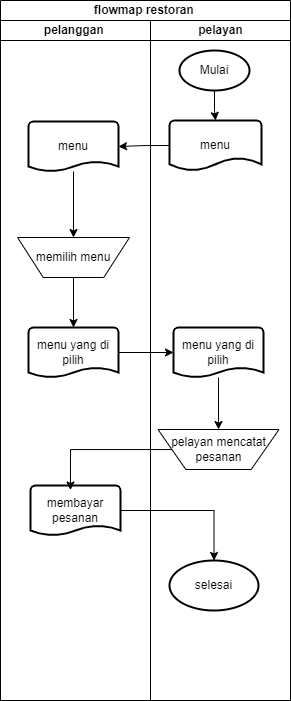

The diagram above was exported from draw.io. Its source (the exported page's mxGraphModel, read from the mxfile embedded in the PNG):
<mxGraphModel dx="1122" dy="696" grid="1" gridSize="10" guides="1" tooltips="1" connect="1" arrows="1" fold="1" page="1" pageScale="1" pageWidth="850" pageHeight="1100" math="0" shadow="0">
  <root>
    <mxCell id="0" />
    <mxCell id="1" parent="0" />
    <mxCell id="VOsw_kqE_g01GovYqtyf-25" value="flowmap restoran&amp;nbsp;" style="swimlane;childLayout=stackLayout;resizeParent=1;resizeParentMax=0;startSize=20;html=1;" vertex="1" parent="1">
      <mxGeometry x="200.00000000000045" y="140" width="290" height="700" as="geometry" />
    </mxCell>
    <mxCell id="VOsw_kqE_g01GovYqtyf-26" value="pelanggan&amp;nbsp;" style="swimlane;startSize=20;html=1;" vertex="1" parent="VOsw_kqE_g01GovYqtyf-25">
      <mxGeometry y="20" width="150" height="680" as="geometry" />
    </mxCell>
    <mxCell id="VOsw_kqE_g01GovYqtyf-112" style="edgeStyle=orthogonalEdgeStyle;rounded=0;orthogonalLoop=1;jettySize=auto;html=1;" edge="1" parent="VOsw_kqE_g01GovYqtyf-26" source="VOsw_kqE_g01GovYqtyf-61" target="VOsw_kqE_g01GovYqtyf-110">
      <mxGeometry relative="1" as="geometry" />
    </mxCell>
    <mxCell id="VOsw_kqE_g01GovYqtyf-61" value="menu" style="strokeWidth=2;html=1;shape=mxgraph.flowchart.document2;whiteSpace=wrap;size=0.2;" vertex="1" parent="VOsw_kqE_g01GovYqtyf-26">
      <mxGeometry x="28" y="101" width="90" height="50" as="geometry" />
    </mxCell>
    <mxCell id="VOsw_kqE_g01GovYqtyf-114" style="edgeStyle=orthogonalEdgeStyle;rounded=0;orthogonalLoop=1;jettySize=auto;html=1;" edge="1" parent="VOsw_kqE_g01GovYqtyf-26" source="VOsw_kqE_g01GovYqtyf-110" target="VOsw_kqE_g01GovYqtyf-113">
      <mxGeometry relative="1" as="geometry" />
    </mxCell>
    <mxCell id="VOsw_kqE_g01GovYqtyf-110" value="memilih menu" style="verticalLabelPosition=middle;verticalAlign=middle;html=1;shape=trapezoid;perimeter=trapezoidPerimeter;whiteSpace=wrap;size=0.23;arcSize=10;flipV=1;labelPosition=center;align=center;" vertex="1" parent="VOsw_kqE_g01GovYqtyf-26">
      <mxGeometry x="17" y="217" width="112" height="40" as="geometry" />
    </mxCell>
    <mxCell id="VOsw_kqE_g01GovYqtyf-113" value="menu yang di pilih" style="strokeWidth=2;html=1;shape=mxgraph.flowchart.document2;whiteSpace=wrap;size=0.2;" vertex="1" parent="VOsw_kqE_g01GovYqtyf-26">
      <mxGeometry x="28" y="307" width="90" height="50" as="geometry" />
    </mxCell>
    <mxCell id="VOsw_kqE_g01GovYqtyf-119" value="membayar pesanan" style="strokeWidth=2;html=1;shape=mxgraph.flowchart.document2;whiteSpace=wrap;size=0.2;" vertex="1" parent="VOsw_kqE_g01GovYqtyf-26">
      <mxGeometry x="30" y="465" width="90" height="50" as="geometry" />
    </mxCell>
    <mxCell id="VOsw_kqE_g01GovYqtyf-91" style="edgeStyle=orthogonalEdgeStyle;rounded=0;orthogonalLoop=1;jettySize=auto;html=1;exitX=0;exitY=0.5;exitDx=0;exitDy=0;exitPerimeter=0;" edge="1" parent="VOsw_kqE_g01GovYqtyf-25" source="VOsw_kqE_g01GovYqtyf-88" target="VOsw_kqE_g01GovYqtyf-61">
      <mxGeometry relative="1" as="geometry" />
    </mxCell>
    <mxCell id="VOsw_kqE_g01GovYqtyf-116" style="edgeStyle=orthogonalEdgeStyle;rounded=0;orthogonalLoop=1;jettySize=auto;html=1;entryX=0;entryY=0.5;entryDx=0;entryDy=0;entryPerimeter=0;" edge="1" parent="VOsw_kqE_g01GovYqtyf-25" source="VOsw_kqE_g01GovYqtyf-113" target="VOsw_kqE_g01GovYqtyf-115">
      <mxGeometry relative="1" as="geometry" />
    </mxCell>
    <mxCell id="VOsw_kqE_g01GovYqtyf-27" value="pelayan" style="swimlane;startSize=20;html=1;" vertex="1" parent="VOsw_kqE_g01GovYqtyf-25">
      <mxGeometry x="150" y="20" width="140" height="680" as="geometry" />
    </mxCell>
    <mxCell id="VOsw_kqE_g01GovYqtyf-88" value="menu" style="strokeWidth=2;html=1;shape=mxgraph.flowchart.document2;whiteSpace=wrap;size=0.25;" vertex="1" parent="VOsw_kqE_g01GovYqtyf-27">
      <mxGeometry x="19" y="100" width="92" height="50" as="geometry" />
    </mxCell>
    <mxCell id="VOsw_kqE_g01GovYqtyf-97" value="" style="edgeStyle=orthogonalEdgeStyle;rounded=0;orthogonalLoop=1;jettySize=auto;html=1;" edge="1" parent="VOsw_kqE_g01GovYqtyf-27" source="VOsw_kqE_g01GovYqtyf-31" target="VOsw_kqE_g01GovYqtyf-88">
      <mxGeometry relative="1" as="geometry" />
    </mxCell>
    <mxCell id="VOsw_kqE_g01GovYqtyf-31" value="Mulai" style="strokeWidth=2;html=1;shape=mxgraph.flowchart.start_1;whiteSpace=wrap;" vertex="1" parent="VOsw_kqE_g01GovYqtyf-27">
      <mxGeometry x="29" y="30" width="70" height="40" as="geometry" />
    </mxCell>
    <mxCell id="VOsw_kqE_g01GovYqtyf-118" style="edgeStyle=orthogonalEdgeStyle;rounded=0;orthogonalLoop=1;jettySize=auto;html=1;" edge="1" parent="VOsw_kqE_g01GovYqtyf-27" source="VOsw_kqE_g01GovYqtyf-115" target="VOsw_kqE_g01GovYqtyf-117">
      <mxGeometry relative="1" as="geometry" />
    </mxCell>
    <mxCell id="VOsw_kqE_g01GovYqtyf-115" value="menu yang di pilih" style="strokeWidth=2;html=1;shape=mxgraph.flowchart.document2;whiteSpace=wrap;size=0.2;" vertex="1" parent="VOsw_kqE_g01GovYqtyf-27">
      <mxGeometry x="23" y="307" width="90" height="50" as="geometry" />
    </mxCell>
    <mxCell id="VOsw_kqE_g01GovYqtyf-117" value="pelayan mencatat pesanan" style="verticalLabelPosition=middle;verticalAlign=middle;html=1;shape=trapezoid;perimeter=trapezoidPerimeter;whiteSpace=wrap;size=0.23;arcSize=10;flipV=1;labelPosition=center;align=center;" vertex="1" parent="VOsw_kqE_g01GovYqtyf-27">
      <mxGeometry x="7.5" y="409" width="121" height="40" as="geometry" />
    </mxCell>
    <mxCell id="VOsw_kqE_g01GovYqtyf-120" style="edgeStyle=orthogonalEdgeStyle;rounded=0;orthogonalLoop=1;jettySize=auto;html=1;entryX=0.444;entryY=0.09;entryDx=0;entryDy=0;entryPerimeter=0;" edge="1" parent="VOsw_kqE_g01GovYqtyf-25" source="VOsw_kqE_g01GovYqtyf-117" target="VOsw_kqE_g01GovYqtyf-119">
      <mxGeometry relative="1" as="geometry" />
    </mxCell>
    <mxCell id="VOsw_kqE_g01GovYqtyf-121" value="selesai" style="strokeWidth=2;html=1;shape=mxgraph.flowchart.start_1;whiteSpace=wrap;" vertex="1" parent="1">
      <mxGeometry x="369.00000000000045" y="700" width="89" height="50" as="geometry" />
    </mxCell>
    <mxCell id="VOsw_kqE_g01GovYqtyf-122" style="edgeStyle=orthogonalEdgeStyle;rounded=0;orthogonalLoop=1;jettySize=auto;html=1;" edge="1" parent="1" source="VOsw_kqE_g01GovYqtyf-119" target="VOsw_kqE_g01GovYqtyf-121">
      <mxGeometry relative="1" as="geometry" />
    </mxCell>
  </root>
</mxGraphModel>